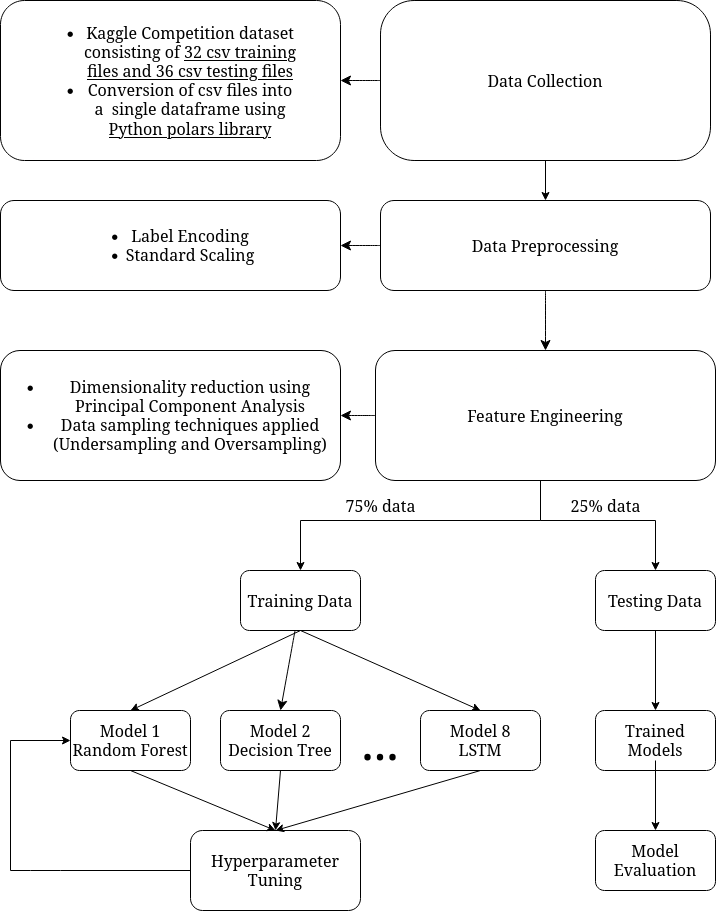

The diagram above was exported from draw.io. Its source (the exported page's mxGraphModel, read from the mxfile embedded in the PNG):
<mxGraphModel dx="1550" dy="1491" grid="1" gridSize="10" guides="1" tooltips="1" connect="1" arrows="1" fold="1" page="1" pageScale="1" pageWidth="850" pageHeight="1100" math="0" shadow="0">
  <root>
    <mxCell id="0" />
    <mxCell id="1" parent="0" />
    <mxCell id="9Sfzev90A-8rDPxd5bun-11" value="" style="edgeStyle=none;curved=1;rounded=0;orthogonalLoop=1;jettySize=auto;html=1;fontSize=12;startSize=8;endSize=8;" edge="1" parent="1" source="58v3_rjF3l46maqcKY1N-1" target="9Sfzev90A-8rDPxd5bun-10">
      <mxGeometry relative="1" as="geometry" />
    </mxCell>
    <mxCell id="58v3_rjF3l46maqcKY1N-1" value="&lt;div&gt;Data Collection&lt;/div&gt;" style="rounded=1;whiteSpace=wrap;html=1;arcSize=21;" parent="1" vertex="1">
      <mxGeometry x="-40" y="-210" width="330" height="160" as="geometry" />
    </mxCell>
    <mxCell id="9Sfzev90A-8rDPxd5bun-17" value="" style="edgeStyle=none;curved=1;rounded=0;orthogonalLoop=1;jettySize=auto;html=1;fontSize=12;startSize=8;endSize=8;" edge="1" parent="1" source="58v3_rjF3l46maqcKY1N-6" target="9Sfzev90A-8rDPxd5bun-15">
      <mxGeometry relative="1" as="geometry" />
    </mxCell>
    <mxCell id="58v3_rjF3l46maqcKY1N-6" value="&lt;div&gt;Feature Engineering&lt;/div&gt;" style="rounded=1;whiteSpace=wrap;html=1;" parent="1" vertex="1">
      <mxGeometry x="-45" y="140" width="340" height="130" as="geometry" />
    </mxCell>
    <mxCell id="58v3_rjF3l46maqcKY1N-9" value="&lt;div&gt;Model 1&lt;/div&gt;&lt;div&gt;&lt;span style=&quot;white-space: pre;&quot;&gt;Random Forest&lt;/span&gt;&lt;/div&gt;" style="whiteSpace=wrap;html=1;rounded=1;" parent="1" vertex="1">
      <mxGeometry x="-350" y="500" width="120" height="60" as="geometry" />
    </mxCell>
    <mxCell id="58v3_rjF3l46maqcKY1N-11" value="&lt;div&gt;Model 2&lt;/div&gt;&lt;div&gt;Decision Tree&lt;br&gt;&lt;/div&gt;" style="rounded=1;whiteSpace=wrap;html=1;" parent="1" vertex="1">
      <mxGeometry x="-200" y="500" width="120" height="60" as="geometry" />
    </mxCell>
    <mxCell id="58v3_rjF3l46maqcKY1N-13" value="" style="endArrow=classic;html=1;rounded=0;entryX=0.5;entryY=0;entryDx=0;entryDy=0;exitX=0.5;exitY=1;exitDx=0;exitDy=0;" parent="1" source="58v3_rjF3l46maqcKY1N-23" target="58v3_rjF3l46maqcKY1N-9" edge="1">
      <mxGeometry width="50" height="50" relative="1" as="geometry">
        <mxPoint x="-220" y="410" as="sourcePoint" />
        <mxPoint x="-160" y="510" as="targetPoint" />
      </mxGeometry>
    </mxCell>
    <mxCell id="58v3_rjF3l46maqcKY1N-14" value="&lt;div&gt;Model 8&lt;/div&gt;&lt;div&gt;LSTM&lt;br&gt;&lt;/div&gt;" style="rounded=1;whiteSpace=wrap;html=1;" parent="1" vertex="1">
      <mxGeometry y="500" width="120" height="60" as="geometry" />
    </mxCell>
    <mxCell id="58v3_rjF3l46maqcKY1N-17" value="" style="endArrow=classic;html=1;rounded=0;entryX=0.5;entryY=0;entryDx=0;entryDy=0;" parent="1" target="58v3_rjF3l46maqcKY1N-14" edge="1">
      <mxGeometry width="50" height="50" relative="1" as="geometry">
        <mxPoint x="-120" y="420" as="sourcePoint" />
        <mxPoint x="-160" y="510" as="targetPoint" />
      </mxGeometry>
    </mxCell>
    <mxCell id="58v3_rjF3l46maqcKY1N-18" value="&lt;font style=&quot;font-size: 50px;&quot;&gt;...&lt;/font&gt;" style="text;html=1;align=center;verticalAlign=middle;whiteSpace=wrap;rounded=0;" parent="1" vertex="1">
      <mxGeometry x="-70" y="500" width="60" height="60" as="geometry" />
    </mxCell>
    <mxCell id="58v3_rjF3l46maqcKY1N-19" value="Trained Models" style="rounded=1;whiteSpace=wrap;html=1;" parent="1" vertex="1">
      <mxGeometry x="175" y="500" width="120" height="60" as="geometry" />
    </mxCell>
    <mxCell id="58v3_rjF3l46maqcKY1N-21" value="" style="endArrow=classic;html=1;rounded=0;entryX=0.5;entryY=0;entryDx=0;entryDy=0;" parent="1" target="58v3_rjF3l46maqcKY1N-19" edge="1">
      <mxGeometry width="50" height="50" relative="1" as="geometry">
        <mxPoint x="235" y="420" as="sourcePoint" />
        <mxPoint x="285" y="370" as="targetPoint" />
      </mxGeometry>
    </mxCell>
    <mxCell id="58v3_rjF3l46maqcKY1N-23" value="Training Data" style="rounded=1;whiteSpace=wrap;html=1;" parent="1" vertex="1">
      <mxGeometry x="-180" y="360" width="120" height="60" as="geometry" />
    </mxCell>
    <mxCell id="58v3_rjF3l46maqcKY1N-24" value="Testing Data" style="rounded=1;whiteSpace=wrap;html=1;" parent="1" vertex="1">
      <mxGeometry x="175" y="360" width="120" height="60" as="geometry" />
    </mxCell>
    <mxCell id="58v3_rjF3l46maqcKY1N-25" value="" style="endArrow=classic;html=1;rounded=0;entryX=0.5;entryY=0;entryDx=0;entryDy=0;" parent="1" target="58v3_rjF3l46maqcKY1N-23" edge="1">
      <mxGeometry width="50" height="50" relative="1" as="geometry">
        <mxPoint x="120" y="270" as="sourcePoint" />
        <mxPoint x="-200" y="360" as="targetPoint" />
        <Array as="points">
          <mxPoint x="120" y="310" />
          <mxPoint x="-120" y="310" />
        </Array>
      </mxGeometry>
    </mxCell>
    <mxCell id="58v3_rjF3l46maqcKY1N-26" value="" style="endArrow=classic;html=1;rounded=0;entryX=0.5;entryY=0;entryDx=0;entryDy=0;" parent="1" target="58v3_rjF3l46maqcKY1N-24" edge="1">
      <mxGeometry width="50" height="50" relative="1" as="geometry">
        <mxPoint x="120" y="270" as="sourcePoint" />
        <mxPoint x="290" y="360" as="targetPoint" />
        <Array as="points">
          <mxPoint x="120" y="310" />
          <mxPoint x="235" y="310" />
        </Array>
      </mxGeometry>
    </mxCell>
    <mxCell id="58v3_rjF3l46maqcKY1N-27" value="Hyperparameter Tuning" style="rounded=1;whiteSpace=wrap;html=1;" parent="1" vertex="1">
      <mxGeometry x="-230" y="620" width="170" height="80" as="geometry" />
    </mxCell>
    <mxCell id="58v3_rjF3l46maqcKY1N-28" value="" style="endArrow=classic;html=1;rounded=0;entryX=0.5;entryY=0;entryDx=0;entryDy=0;" parent="1" edge="1">
      <mxGeometry width="50" height="50" relative="1" as="geometry">
        <mxPoint x="-140" y="560" as="sourcePoint" />
        <mxPoint x="-145" y="620" as="targetPoint" />
      </mxGeometry>
    </mxCell>
    <mxCell id="58v3_rjF3l46maqcKY1N-31" value="" style="endArrow=classic;html=1;rounded=0;entryX=0.5;entryY=0;entryDx=0;entryDy=0;exitX=0.5;exitY=1;exitDx=0;exitDy=0;" parent="1" source="58v3_rjF3l46maqcKY1N-9" edge="1">
      <mxGeometry width="50" height="50" relative="1" as="geometry">
        <mxPoint x="-290" y="570" as="sourcePoint" />
        <mxPoint x="-145" y="620" as="targetPoint" />
      </mxGeometry>
    </mxCell>
    <mxCell id="58v3_rjF3l46maqcKY1N-32" value="" style="endArrow=classic;html=1;rounded=0;entryX=0.5;entryY=0;entryDx=0;entryDy=0;" parent="1" edge="1">
      <mxGeometry width="50" height="50" relative="1" as="geometry">
        <mxPoint x="60" y="560" as="sourcePoint" />
        <mxPoint x="-145" y="620" as="targetPoint" />
      </mxGeometry>
    </mxCell>
    <mxCell id="58v3_rjF3l46maqcKY1N-33" value="" style="endArrow=classic;html=1;rounded=0;entryX=0;entryY=0.5;entryDx=0;entryDy=0;exitX=0;exitY=0.5;exitDx=0;exitDy=0;" parent="1" target="58v3_rjF3l46maqcKY1N-9" edge="1" source="58v3_rjF3l46maqcKY1N-27">
      <mxGeometry width="50" height="50" relative="1" as="geometry">
        <mxPoint x="-210" y="650" as="sourcePoint" />
        <mxPoint x="-410" y="490" as="targetPoint" />
        <Array as="points">
          <mxPoint x="-360" y="660" />
          <mxPoint x="-390" y="660" />
          <mxPoint x="-410" y="660" />
          <mxPoint x="-410" y="530" />
        </Array>
      </mxGeometry>
    </mxCell>
    <mxCell id="58v3_rjF3l46maqcKY1N-34" value="Model Evaluation" style="rounded=1;whiteSpace=wrap;html=1;" parent="1" vertex="1">
      <mxGeometry x="175" y="620" width="120" height="60" as="geometry" />
    </mxCell>
    <mxCell id="58v3_rjF3l46maqcKY1N-35" value="" style="endArrow=classic;html=1;rounded=0;entryX=0.5;entryY=0;entryDx=0;entryDy=0;" parent="1" target="58v3_rjF3l46maqcKY1N-34" edge="1">
      <mxGeometry width="50" height="50" relative="1" as="geometry">
        <mxPoint x="235" y="550" as="sourcePoint" />
        <mxPoint x="285" y="500" as="targetPoint" />
      </mxGeometry>
    </mxCell>
    <mxCell id="9Sfzev90A-8rDPxd5bun-4" value="" style="endArrow=classic;html=1;rounded=0;exitX=0.5;exitY=1;exitDx=0;exitDy=0;" edge="1" parent="1" source="58v3_rjF3l46maqcKY1N-1" target="58v3_rjF3l46maqcKY1N-4">
      <mxGeometry width="50" height="50" relative="1" as="geometry">
        <mxPoint x="390" y="50" as="sourcePoint" />
        <mxPoint x="390" y="140" as="targetPoint" />
        <Array as="points" />
      </mxGeometry>
    </mxCell>
    <mxCell id="9Sfzev90A-8rDPxd5bun-6" style="edgeStyle=none;curved=1;rounded=0;orthogonalLoop=1;jettySize=auto;html=1;entryX=0.5;entryY=0;entryDx=0;entryDy=0;fontSize=12;startSize=8;endSize=8;" edge="1" parent="1" source="58v3_rjF3l46maqcKY1N-4" target="58v3_rjF3l46maqcKY1N-6">
      <mxGeometry relative="1" as="geometry" />
    </mxCell>
    <mxCell id="9Sfzev90A-8rDPxd5bun-16" value="" style="edgeStyle=none;curved=1;rounded=0;orthogonalLoop=1;jettySize=auto;html=1;fontSize=12;startSize=8;endSize=8;" edge="1" parent="1" source="58v3_rjF3l46maqcKY1N-4" target="9Sfzev90A-8rDPxd5bun-13">
      <mxGeometry relative="1" as="geometry" />
    </mxCell>
    <mxCell id="58v3_rjF3l46maqcKY1N-4" value="&lt;div&gt;Data Preprocessing&lt;/div&gt;" style="rounded=1;whiteSpace=wrap;html=1;" parent="1" vertex="1">
      <mxGeometry x="-40" y="-10" width="330" height="90" as="geometry" />
    </mxCell>
    <mxCell id="9Sfzev90A-8rDPxd5bun-7" value="&lt;div&gt;75% data&lt;/div&gt;" style="text;html=1;align=center;verticalAlign=middle;resizable=0;points=[];autosize=1;strokeColor=none;fillColor=none;fontSize=16;" vertex="1" parent="1">
      <mxGeometry x="-85" y="280" width="90" height="30" as="geometry" />
    </mxCell>
    <mxCell id="9Sfzev90A-8rDPxd5bun-8" value="&lt;div&gt;25% data&lt;/div&gt;" style="text;html=1;align=center;verticalAlign=middle;resizable=0;points=[];autosize=1;strokeColor=none;fillColor=none;fontSize=16;" vertex="1" parent="1">
      <mxGeometry x="140" y="280" width="90" height="30" as="geometry" />
    </mxCell>
    <mxCell id="9Sfzev90A-8rDPxd5bun-9" style="edgeStyle=none;curved=1;rounded=0;orthogonalLoop=1;jettySize=auto;html=1;fontSize=12;startSize=8;endSize=8;entryX=0.5;entryY=0;entryDx=0;entryDy=0;" edge="1" parent="1" source="58v3_rjF3l46maqcKY1N-23" target="58v3_rjF3l46maqcKY1N-11">
      <mxGeometry relative="1" as="geometry">
        <mxPoint x="-130" y="540" as="targetPoint" />
      </mxGeometry>
    </mxCell>
    <mxCell id="9Sfzev90A-8rDPxd5bun-10" value="&lt;blockquote&gt;&lt;ul&gt;&lt;li&gt;Kaggle Competition dataset consisting of &lt;u&gt;32 csv training files and 36 csv testing files&lt;/u&gt;&lt;/li&gt;&lt;li&gt;Conversion of csv files into a&amp;nbsp; single dataframe using &lt;u&gt;Python polars library&lt;/u&gt;&lt;/li&gt;&lt;/ul&gt;&lt;/blockquote&gt;" style="rounded=1;whiteSpace=wrap;html=1;" vertex="1" parent="1">
      <mxGeometry x="-420" y="-210" width="340" height="160" as="geometry" />
    </mxCell>
    <mxCell id="9Sfzev90A-8rDPxd5bun-13" value="&lt;ul&gt;&lt;li&gt;Label Encoding&lt;/li&gt;&lt;li&gt;Standard Scaling&lt;br&gt;&lt;/li&gt;&lt;/ul&gt;" style="rounded=1;whiteSpace=wrap;html=1;" vertex="1" parent="1">
      <mxGeometry x="-420" y="-10" width="340" height="90" as="geometry" />
    </mxCell>
    <mxCell id="9Sfzev90A-8rDPxd5bun-15" value="&lt;ul&gt;&lt;li&gt;Dimensionality reduction using Principal Component Analysis&lt;/li&gt;&lt;li&gt;Data sampling techniques applied (Undersampling and Oversampling)&lt;br&gt;&lt;/li&gt;&lt;/ul&gt;" style="rounded=1;whiteSpace=wrap;html=1;" vertex="1" parent="1">
      <mxGeometry x="-420" y="140" width="340" height="130" as="geometry" />
    </mxCell>
  </root>
</mxGraphModel>